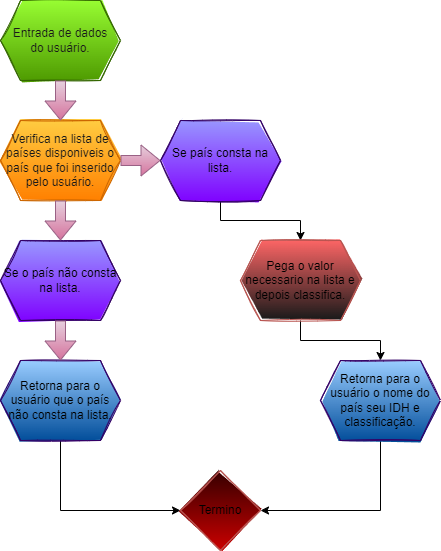

The diagram above was exported from draw.io. Its source (the exported page's mxGraphModel, read from the mxfile embedded in the PNG):
<mxGraphModel dx="981" dy="508" grid="1" gridSize="10" guides="1" tooltips="1" connect="1" arrows="1" fold="1" page="1" pageScale="1" pageWidth="827" pageHeight="1169" math="0" shadow="0">
  <root>
    <mxCell id="0" />
    <mxCell id="1" parent="0" />
    <mxCell id="R6uoYD4vhxFR3LU_FtDz-2" value="Entrada de dados do&amp;nbsp;usuário." style="shape=hexagon;perimeter=hexagonPerimeter2;whiteSpace=wrap;html=1;fixedSize=1;fillColor=#99FF33;strokeColor=#336600;gradientColor=#4D9900;rounded=0;shadow=0;sketch=1;fontColor=#1A1A1A;" vertex="1" parent="1">
      <mxGeometry x="40" y="80" width="120" height="80" as="geometry" />
    </mxCell>
    <mxCell id="R6uoYD4vhxFR3LU_FtDz-3" value="Verifica na lista de países disponiveis o país que foi inserido pelo usuário." style="shape=hexagon;perimeter=hexagonPerimeter2;whiteSpace=wrap;html=1;fixedSize=1;fillColor=#FFCD42;strokeColor=#CC6600;gradientColor=#FF8000;rounded=0;shadow=0;sketch=1;fontColor=#1A1A1A;" vertex="1" parent="1">
      <mxGeometry x="40" y="200" width="120" height="80" as="geometry" />
    </mxCell>
    <mxCell id="R6uoYD4vhxFR3LU_FtDz-4" value="" style="shape=flexArrow;endArrow=classic;html=1;rounded=0;fontColor=#1A1A1A;fillColor=#e6d0de;gradientColor=#d5739d;strokeColor=#996185;" edge="1" parent="1" target="R6uoYD4vhxFR3LU_FtDz-3">
      <mxGeometry width="50" height="50" relative="1" as="geometry">
        <mxPoint x="100" y="160" as="sourcePoint" />
        <mxPoint x="110" y="200" as="targetPoint" />
      </mxGeometry>
    </mxCell>
    <mxCell id="R6uoYD4vhxFR3LU_FtDz-5" value="Se o país não consta na lista." style="shape=hexagon;perimeter=hexagonPerimeter2;whiteSpace=wrap;html=1;fixedSize=1;fillColor=#9999FF;strokeColor=#330066;gradientColor=#7F00FF;rounded=0;shadow=0;sketch=1;fontColor=#000000;" vertex="1" parent="1">
      <mxGeometry x="40" y="320" width="120" height="80" as="geometry" />
    </mxCell>
    <mxCell id="R6uoYD4vhxFR3LU_FtDz-6" value="" style="shape=flexArrow;endArrow=classic;html=1;rounded=0;fontColor=#1A1A1A;entryX=0.5;entryY=0;entryDx=0;entryDy=0;fillColor=#e6d0de;gradientColor=#d5739d;strokeColor=#996185;" edge="1" parent="1" target="R6uoYD4vhxFR3LU_FtDz-5">
      <mxGeometry width="50" height="50" relative="1" as="geometry">
        <mxPoint x="100" y="280" as="sourcePoint" />
        <mxPoint x="150" y="230" as="targetPoint" />
      </mxGeometry>
    </mxCell>
    <mxCell id="R6uoYD4vhxFR3LU_FtDz-13" value="" style="edgeStyle=orthogonalEdgeStyle;rounded=0;orthogonalLoop=1;jettySize=auto;html=1;fontColor=#000000;" edge="1" parent="1" source="R6uoYD4vhxFR3LU_FtDz-7" target="R6uoYD4vhxFR3LU_FtDz-12">
      <mxGeometry relative="1" as="geometry" />
    </mxCell>
    <mxCell id="R6uoYD4vhxFR3LU_FtDz-7" value="Se país consta na lista." style="shape=hexagon;perimeter=hexagonPerimeter2;whiteSpace=wrap;html=1;fixedSize=1;fillColor=#9999FF;strokeColor=#330066;gradientColor=#7F00FF;rounded=0;shadow=0;sketch=1;fontColor=#000000;" vertex="1" parent="1">
      <mxGeometry x="200" y="200" width="120" height="80" as="geometry" />
    </mxCell>
    <mxCell id="R6uoYD4vhxFR3LU_FtDz-17" style="edgeStyle=orthogonalEdgeStyle;rounded=0;orthogonalLoop=1;jettySize=auto;html=1;exitX=0.5;exitY=1;exitDx=0;exitDy=0;entryX=0;entryY=0.5;entryDx=0;entryDy=0;fontColor=#000000;" edge="1" parent="1" source="R6uoYD4vhxFR3LU_FtDz-8" target="R6uoYD4vhxFR3LU_FtDz-16">
      <mxGeometry relative="1" as="geometry" />
    </mxCell>
    <mxCell id="R6uoYD4vhxFR3LU_FtDz-8" value="Retorna para o usuário que o país não consta na lista." style="shape=hexagon;perimeter=hexagonPerimeter2;whiteSpace=wrap;html=1;fixedSize=1;fillColor=#99CCFF;strokeColor=#330066;gradientColor=#004C99;rounded=0;shadow=0;sketch=1;fontColor=#000000;" vertex="1" parent="1">
      <mxGeometry x="40" y="440" width="120" height="80" as="geometry" />
    </mxCell>
    <mxCell id="R6uoYD4vhxFR3LU_FtDz-9" value="" style="shape=flexArrow;endArrow=classic;html=1;rounded=0;fontColor=#000000;entryX=0.5;entryY=0;entryDx=0;entryDy=0;fillColor=#e6d0de;gradientColor=#d5739d;strokeColor=#996185;" edge="1" parent="1" target="R6uoYD4vhxFR3LU_FtDz-8">
      <mxGeometry width="50" height="50" relative="1" as="geometry">
        <mxPoint x="100" y="400" as="sourcePoint" />
        <mxPoint x="150" y="350" as="targetPoint" />
      </mxGeometry>
    </mxCell>
    <mxCell id="R6uoYD4vhxFR3LU_FtDz-11" value="" style="shape=flexArrow;endArrow=classic;html=1;rounded=0;fontColor=#000000;exitX=1;exitY=0.5;exitDx=0;exitDy=0;entryX=0;entryY=0.5;entryDx=0;entryDy=0;fillColor=#e6d0de;gradientColor=#d5739d;strokeColor=#996185;" edge="1" parent="1" source="R6uoYD4vhxFR3LU_FtDz-3" target="R6uoYD4vhxFR3LU_FtDz-7">
      <mxGeometry width="50" height="50" relative="1" as="geometry">
        <mxPoint x="290" y="350" as="sourcePoint" />
        <mxPoint x="340" y="300" as="targetPoint" />
      </mxGeometry>
    </mxCell>
    <mxCell id="R6uoYD4vhxFR3LU_FtDz-15" value="" style="edgeStyle=orthogonalEdgeStyle;rounded=0;orthogonalLoop=1;jettySize=auto;html=1;fontColor=#000000;" edge="1" parent="1" source="R6uoYD4vhxFR3LU_FtDz-12" target="R6uoYD4vhxFR3LU_FtDz-14">
      <mxGeometry relative="1" as="geometry" />
    </mxCell>
    <mxCell id="R6uoYD4vhxFR3LU_FtDz-12" value="Pega o valor necessario na lista e depois classifica." style="shape=hexagon;perimeter=hexagonPerimeter2;whiteSpace=wrap;html=1;fixedSize=1;fillColor=#FF6666;strokeColor=#b85450;gradientColor=#1A1A1A;rounded=0;shadow=0;sketch=1;" vertex="1" parent="1">
      <mxGeometry x="280" y="320" width="120" height="80" as="geometry" />
    </mxCell>
    <mxCell id="R6uoYD4vhxFR3LU_FtDz-18" style="edgeStyle=orthogonalEdgeStyle;rounded=0;orthogonalLoop=1;jettySize=auto;html=1;exitX=0.5;exitY=1;exitDx=0;exitDy=0;entryX=1;entryY=0.5;entryDx=0;entryDy=0;fontColor=#000000;" edge="1" parent="1" source="R6uoYD4vhxFR3LU_FtDz-14" target="R6uoYD4vhxFR3LU_FtDz-16">
      <mxGeometry relative="1" as="geometry" />
    </mxCell>
    <mxCell id="R6uoYD4vhxFR3LU_FtDz-14" value="Retorna para o usuário o nome do país seu IDH e classificação." style="shape=hexagon;perimeter=hexagonPerimeter2;whiteSpace=wrap;html=1;fixedSize=1;fillColor=#99CCFF;strokeColor=#330066;gradientColor=#004C99;rounded=0;shadow=0;sketch=1;fontColor=#000000;" vertex="1" parent="1">
      <mxGeometry x="360" y="440" width="120" height="80" as="geometry" />
    </mxCell>
    <mxCell id="R6uoYD4vhxFR3LU_FtDz-16" value="Termino" style="rhombus;whiteSpace=wrap;html=1;rounded=0;shadow=0;sketch=1;strokeColor=#b85450;fillColor=#330000;gradientColor=#CC0000;" vertex="1" parent="1">
      <mxGeometry x="220" y="550" width="80" height="80" as="geometry" />
    </mxCell>
  </root>
</mxGraphModel>